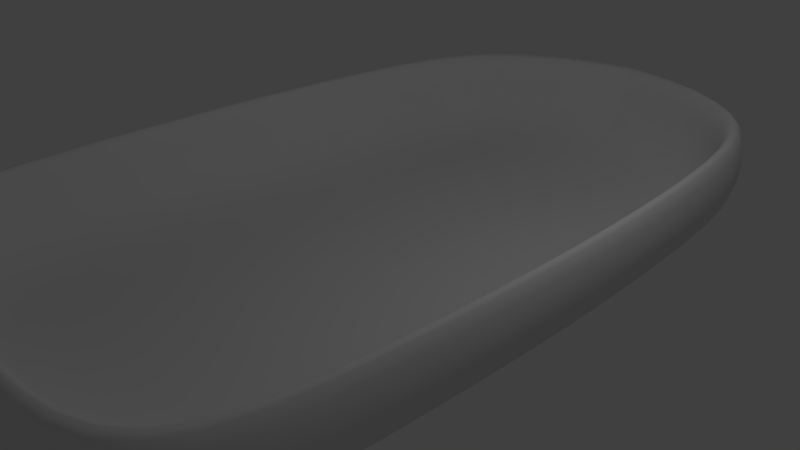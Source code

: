 # Source: raft.blend  (saved by Blender 2.71.0; exported with 4.5.12 LTS)
import bpy
from mathutils import Matrix  # noqa: F401  (used for matrix-valued properties, if any)

bpy.ops.wm.read_factory_settings(use_empty=True)
scene = bpy.context.scene
scene.name = 'Scene'

# ---- collections
col_collection_1 = bpy.data.collections.new('Collection 1'); scene.collection.children.link(col_collection_1)

# ---- materials (node trees are filled in below, after node groups)
mat_material = bpy.data.materials.new('Material')
mat_material.alpha_threshold = 0.0
mat_material.use_transparent_shadow = False
mat_material.roughness = 0.5
mat_material.line_color = (0.0, 0.0, 0.0, 1.0)

# ---- material node trees

# ---- world
world_world = bpy.data.worlds.new('World'); scene.world = world_world
world_world.color = (0.05088, 0.05088, 0.05088)
world_world.use_sun_shadow = False
world_world.sun_shadow_jitter_overblur = 0.0
world_world.cycles.sampling_method = 'MANUAL'
world_world.cycles.sample_map_resolution = 256

# ---- cameras
cam_camera = bpy.data.cameras.new('Camera')
cam_camera.clip_end = 100.0
cam_camera.lens = 35.0
cam_camera.sensor_width = 32.0
cam_camera.sensor_height = 18.0
cam_camera.ortho_scale = 7.314
cam_camera.dof.focus_distance = 0.0
cam_camera.dof.aperture_fstop = 128.0

# ---- lights
light_lamp = bpy.data.lights.new('Lamp', 'POINT')
light_lamp.transmission_factor = 0.0
light_lamp.cutoff_distance = 30.0
light_lamp.energy = 100.0
light_lamp.shadow_buffer_clip_start = 1.001
light_lamp.shadow_soft_size = 0.1
light_lamp.shadow_maximum_resolution = 0.006
light_lamp.use_absolute_resolution = True
light_lamp.cycles.use_multiple_importance_sampling = False

# ---- meshes
me_cube = bpy.data.meshes.new('Cube')
me_cube.from_pydata([(-3.007, -5.069, -0.1308), (-2.746, 4.831, -0.1308), (-3.007, -5.069, 1.34), (-2.746, 4.831, 1.34), (-2.741, -4.642, 1.34), (-2.48, 4.404, 1.34), (-2.741, -4.642, 0.04869), (-2.48, 4.404, 0.04869), (-1.081, 5.686, -0.1308), (-1.081, -5.211, -0.1308), (-1.081, 5.686, 1.34), (-1.081, -5.211, 1.34), (-0.9928, 5.259, 1.34), (-0.9928, -4.784, 1.34), (-0.9928, 5.259, 0.04869), (-0.9928, -4.784, 0.04869), (-3.197, -2.606, -0.1308), (-3.244, 1.431e-06, -0.1308), (-3.102, 2.558, -0.1308), (-3.197, -2.606, 1.34), (-3.244, 1.192e-06, 1.34), (-3.102, 2.558, 1.34), (-2.931, -2.392, 1.34), (-2.978, 7.153e-07, 1.34), (-2.836, 2.345, 1.34), (-2.931, -2.392, 0.04869), (-2.978, 7.153e-07, 0.04869), (-2.836, 2.345, 0.04869), (-1.081, -2.606, -0.1308), (-1.081, 9.537e-07, -0.1308), (-1.081, 2.606, -0.1308), (-0.9928, 2.392, 0.04869), (-0.9928, -4.768e-07, 0.04869), (-0.9928, -2.392, 0.04869), (7.153e-07, 5.828, -0.1308), (-2.384e-07, -5.211, -1.631), (9.537e-07, 5.828, 1.34), (-1.669e-06, -5.211, 1.34), (9.537e-07, 5.401, 1.34), (-1.431e-06, -4.784, 1.34), (9.537e-07, 5.401, 0.04869), (-1.431e-06, -4.784, 0.04869), (4.768e-07, 2.606, -1.631), (2.384e-07, 7.153e-07, -1.631), (0.0, -2.606, -1.631), (3.576e-07, 2.392, 0.04869), (-2.384e-07, -9.537e-07, 0.04869), (-8.345e-07, -2.392, 0.04869), (-0.07937, 2.606, -1.521), (-0.07937, 7.328e-07, -1.521), (-0.07937, -2.606, -1.521), (-0.07937, 5.818, -0.1308), (-0.07937, -5.211, -1.521), (-0.07937, 5.818, 1.34), (-0.07937, -5.211, 1.34), (-0.07286, 5.391, 1.34), (-0.07287, -4.784, 1.34), (-0.07286, 5.391, 0.04869), (-0.07287, -4.784, 0.04869), (-0.07286, 2.392, 0.04869), (-0.07286, -9.187e-07, 0.04869), (-0.07286, -2.392, 0.04869)], [], [(28, 9, 0, 16), (19, 2, 4, 22), (9, 11, 2, 0), (18, 21, 3, 1), (10, 8, 1, 3), (22, 4, 6, 25), (10, 3, 5, 12), (33, 25, 6, 15), (12, 5, 7, 14), (50, 52, 9, 28), (52, 54, 11, 9), (53, 51, 8, 10), (2, 11, 13, 4), (53, 10, 12, 55), (61, 33, 15, 58), (4, 13, 15, 6), (55, 12, 14, 57), (8, 30, 18, 1), (30, 29, 17, 18), (29, 28, 16, 17), (3, 21, 24, 5), (21, 20, 23, 24), (20, 19, 22, 23), (0, 2, 19, 16), (16, 19, 20, 17), (17, 20, 21, 18), (5, 24, 27, 7), (24, 23, 26, 27), (23, 22, 25, 26), (14, 7, 27, 31), (31, 27, 26, 32), (32, 26, 25, 33), (51, 48, 30, 8), (48, 49, 29, 30), (49, 50, 28, 29), (57, 14, 31, 59), (59, 31, 32, 60), (60, 32, 33, 61), (54, 37, 39, 56), (56, 39, 41, 58), (44, 35, 52, 50), (35, 37, 54, 52), (36, 34, 51, 53), (36, 53, 55, 38), (47, 61, 58, 41), (38, 55, 57, 40), (34, 42, 48, 51), (42, 43, 49, 48), (43, 44, 50, 49), (40, 57, 59, 45), (45, 59, 60, 46), (46, 60, 61, 47), (11, 54, 56, 13), (13, 56, 58, 15)])
me_cube.polygons.foreach_set('use_smooth', [True] * 54)
_uv = me_cube.uv_layers.new(name='UVMap')
_uv.uv.foreach_set('vector', [0.186, 0.7594, 0.186, 0.9898, 0.04034, 0.9803, 0.02597, 0.7627, 0.2943, 0.2314, 0.309, 0.01265, 0.3295, 0.05058, 0.3149, 0.2504, 0.9171, 0.1332, 0.9171, 0.2638, 0.7709, 0.2638, 0.7709, 0.1332, 0.03315, 0.3059, 0.01078, 0.2942, 0.03772, 0.09257, 0.0601, 0.1042, 0.1636, 0.01432, 0.186, 0.02599, 0.0601, 0.1042, 0.03772, 0.09257, 0.8706, 0.6055, 0.8706, 0.6128, 0.7709, 0.6128, 0.7709, 0.6055, 0.4576, 0.9679, 0.3292, 0.892, 0.3497, 0.854, 0.4644, 0.9299, 0.6943, 0.2125, 0.5447, 0.2125, 0.5594, 0.01265, 0.6943, 4.235e-08, 0.8706, 0.3529, 0.8706, 0.4931, 0.7709, 0.4931, 0.7709, 0.3529, 0.283, 0.7688, 0.283, 0.9993, 0.186, 0.9898, 0.186, 0.7594, 0.9939, 0.009777, 0.9939, 0.2638, 0.9171, 0.2638, 0.9171, 0.1332, 0.2395, 0.001051, 0.2618, 0.01272, 0.186, 0.02599, 0.1636, 0.01432, 0.309, 0.01265, 0.4576, 4.235e-08, 0.4644, 0.03793, 0.3295, 0.05058, 0.5349, 0.9796, 0.4576, 0.9679, 0.4644, 0.9299, 0.5354, 0.9417, 0.7653, 0.2125, 0.6943, 0.2125, 0.6943, 4.235e-08, 0.7653, 0.0, 0.7831, 0.6128, 0.7792, 0.7653, 0.7709, 0.7883, 0.7749, 0.6358, 0.8706, 0.2703, 0.8706, 0.3529, 0.7709, 0.3529, 0.7709, 0.2703, 0.186, 0.02599, 0.186, 0.2984, 0.03315, 0.3059, 0.0601, 0.1042, 0.186, 0.2984, 0.186, 0.5289, 0.02238, 0.5324, 0.03315, 0.3059, 0.186, 0.5289, 0.186, 0.7594, 0.02597, 0.7627, 0.02238, 0.5324, 0.3292, 0.892, 0.3017, 0.6901, 0.3222, 0.6711, 0.3497, 0.854, 0.3017, 0.6901, 0.2907, 0.4628, 0.3112, 0.4628, 0.3222, 0.6711, 0.2907, 0.4628, 0.2943, 0.2314, 0.3149, 0.2504, 0.3112, 0.4628, 0.04034, 0.9803, 0.01796, 0.9686, 0.003592, 0.7511, 0.02597, 0.7627, 0.02597, 0.7627, 0.003592, 0.7511, 0.0, 0.5207, 0.02238, 0.5324, 0.02238, 0.5324, 0.0, 0.5207, 0.01078, 0.2942, 0.03315, 0.3059, 0.8706, 0.4931, 0.8706, 0.5465, 0.7709, 0.5465, 0.7709, 0.4931, 0.8706, 0.5465, 0.8706, 0.5842, 0.7709, 0.5842, 0.7709, 0.5465, 0.8706, 0.5842, 0.8706, 0.6055, 0.7709, 0.6055, 0.7709, 0.5842, 0.6943, 0.892, 0.5795, 0.8161, 0.5521, 0.6332, 0.6943, 0.6374, 0.6943, 0.6374, 0.5521, 0.6332, 0.5411, 0.4249, 0.6943, 0.4249, 0.6943, 0.4249, 0.5411, 0.4249, 0.5447, 0.2125, 0.6943, 0.2125, 0.2618, 0.01272, 0.283, 0.3079, 0.186, 0.2984, 0.186, 0.02599, 0.283, 0.3079, 0.283, 0.5383, 0.186, 0.5289, 0.186, 0.2984, 0.283, 0.5383, 0.283, 0.7688, 0.186, 0.7594, 0.186, 0.5289, 0.7653, 0.9037, 0.6943, 0.892, 0.6943, 0.6374, 0.7653, 0.6374, 0.7653, 0.6374, 0.6943, 0.6374, 0.6943, 0.4249, 0.7653, 0.4249, 0.7653, 0.4249, 0.6943, 0.4249, 0.6943, 0.2125, 0.7653, 0.2125, 0.5349, 0.0, 0.5411, 0.0, 0.5411, 0.03793, 0.5354, 0.03793, 0.7828, 0.8453, 0.7831, 0.8517, 0.7749, 0.8746, 0.7746, 0.8683, 0.2907, 0.7695, 0.2907, 1.0, 0.283, 0.9993, 0.283, 0.7688, 1.0, 0.0, 1.0, 0.2638, 0.9939, 0.2638, 0.9939, 0.009777, 0.2455, 0.0, 0.2679, 0.01167, 0.2618, 0.01272, 0.2395, 0.001051, 0.5411, 0.9805, 0.5349, 0.9796, 0.5354, 0.9417, 0.5411, 0.9426, 0.7709, 0.2125, 0.7653, 0.2125, 0.7653, 0.0, 0.7709, 0.0, 0.8706, 0.2638, 0.8706, 0.2703, 0.7709, 0.2703, 0.7709, 0.2638, 0.2679, 0.01167, 0.2907, 0.3086, 0.283, 0.3079, 0.2618, 0.01272, 0.2907, 0.3086, 0.2907, 0.5391, 0.283, 0.5383, 0.283, 0.3079, 0.2907, 0.5391, 0.2907, 0.7695, 0.283, 0.7688, 0.283, 0.5383, 0.7709, 0.9047, 0.7653, 0.9037, 0.7653, 0.6374, 0.7709, 0.6374, 0.7709, 0.6374, 0.7653, 0.6374, 0.7653, 0.4249, 0.7709, 0.4249, 0.7709, 0.4249, 0.7653, 0.4249, 0.7653, 0.2125, 0.7709, 0.2125, 0.4576, 4.235e-08, 0.5349, 0.0, 0.5354, 0.03793, 0.4644, 0.03793, 0.7792, 0.7653, 0.7828, 0.8453, 0.7746, 0.8683, 0.7709, 0.7883])
me_cube.materials.append(mat_material)
me_cube.use_remesh_preserve_volume = False
me_cube.use_remesh_preserve_attributes = False
me_cube.use_mirror_vertex_groups = False
me_cube.update()

# ---- objects
ob_cube = bpy.data.objects.new('Cube', me_cube)
ob_lamp = bpy.data.objects.new('Lamp', light_lamp)
ob_camera = bpy.data.objects.new('Camera', cam_camera)

# ---- transforms, parenting, visibility, modifiers, constraints
ob_cube.location = (0.0, 0.0, 0.0)
ob_cube.lock_rotations_4d = False
ob_cube.empty_display_type = 'ARROWS'
ob_cube.lineart.crease_threshold = 0.0
_m = ob_cube.modifiers.new('Mirror', 'MIRROR')
_m = ob_cube.modifiers.new('Subsurf', 'SUBSURF')
_m.uv_smooth = 'PRESERVE_CORNERS'
_m.quality = 2
_m.levels = 2
_m.show_only_control_edges = False
ob_lamp.location = (4.076, 1.005, 5.904)
ob_lamp.rotation_euler = (0.6503, 0.05522, 1.866)
ob_lamp.lock_rotations_4d = False
ob_lamp.empty_display_type = 'ARROWS'
ob_lamp.color = (0.0, 0.0, 0.0, 0.0)
ob_lamp.lineart.crease_threshold = 0.0
ob_camera.location = (7.481, -6.508, 5.344)
ob_camera.rotation_euler = (1.109, 0.01082, 0.8149)
ob_camera.lock_rotations_4d = False
ob_camera.empty_display_type = 'ARROWS'
ob_camera.color = (0.0, 0.0, 0.0, 0.0)
ob_camera.display_type = 'WIRE'
ob_camera.lineart.crease_threshold = 0.0

# ---- collection membership
col_collection_1.objects.link(ob_cube)
col_collection_1.objects.link(ob_lamp)
col_collection_1.objects.link(ob_camera)

# ---- scene / render settings (as saved in the file)
scene.camera = ob_camera
scene.frame_start = 1; scene.frame_end = 250; scene.frame_set(1)
scene.render.engine = 'BLENDER_EEVEE_NEXT'
scene.render.resolution_percentage = 50
scene.render.dither_intensity = 0.0
scene.cycles.use_denoising = False
scene.cycles.samples = 10
scene.cycles.sampling_pattern = 'TABULATED_SOBOL'
scene.cycles.light_sampling_threshold = 0.0
scene.cycles.use_adaptive_sampling = False
scene.cycles.use_light_tree = False
scene.cycles.blur_glossy = 0.0
scene.cycles.volume_bounces = 1
scene.cycles.pixel_filter_type = 'GAUSSIAN'
scene.cycles.sample_clamp_indirect = 0.0
scene.view_settings.view_transform = 'Standard'
bpy.context.view_layer.update()
